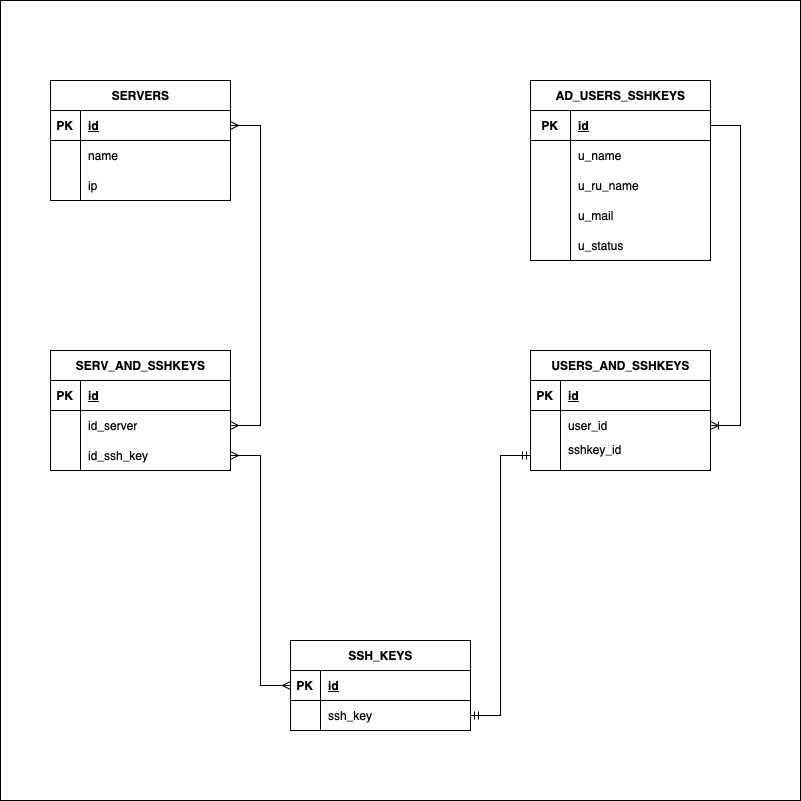

The diagram above was exported from draw.io. Its source (the exported page's mxGraphModel, read from the mxfile embedded in the PNG):
<mxGraphModel dx="933" dy="835" grid="1" gridSize="10" guides="1" tooltips="1" connect="1" arrows="1" fold="1" page="1" pageScale="1" pageWidth="827" pageHeight="1169" math="0" shadow="0">
  <root>
    <mxCell id="0" />
    <mxCell id="vRfmYK1vEsm1qXL5qnQ4-101" value="Слой без названия" style="locked=1;" parent="0" />
    <mxCell id="vRfmYK1vEsm1qXL5qnQ4-103" value="" style="whiteSpace=wrap;html=1;aspect=fixed;" vertex="1" parent="vRfmYK1vEsm1qXL5qnQ4-101">
      <mxGeometry width="800" height="800" as="geometry" />
    </mxCell>
    <mxCell id="1" style="" parent="0" />
    <mxCell id="vRfmYK1vEsm1qXL5qnQ4-1" value="SERVERS" style="shape=table;startSize=30;container=1;collapsible=1;childLayout=tableLayout;fixedRows=1;rowLines=0;fontStyle=1;align=center;resizeLast=1;html=1;" vertex="1" parent="1">
      <mxGeometry x="50" y="80" width="180" height="120" as="geometry" />
    </mxCell>
    <mxCell id="vRfmYK1vEsm1qXL5qnQ4-2" value="" style="shape=tableRow;horizontal=0;startSize=0;swimlaneHead=0;swimlaneBody=0;fillColor=none;collapsible=0;dropTarget=0;points=[[0,0.5],[1,0.5]];portConstraint=eastwest;top=0;left=0;right=0;bottom=1;" vertex="1" parent="vRfmYK1vEsm1qXL5qnQ4-1">
      <mxGeometry y="30" width="180" height="30" as="geometry" />
    </mxCell>
    <mxCell id="vRfmYK1vEsm1qXL5qnQ4-3" value="PK" style="shape=partialRectangle;connectable=0;fillColor=none;top=0;left=0;bottom=0;right=0;fontStyle=1;overflow=hidden;whiteSpace=wrap;html=1;" vertex="1" parent="vRfmYK1vEsm1qXL5qnQ4-2">
      <mxGeometry width="30" height="30" as="geometry">
        <mxRectangle width="30" height="30" as="alternateBounds" />
      </mxGeometry>
    </mxCell>
    <mxCell id="vRfmYK1vEsm1qXL5qnQ4-4" value="id" style="shape=partialRectangle;connectable=0;fillColor=none;top=0;left=0;bottom=0;right=0;align=left;spacingLeft=6;fontStyle=5;overflow=hidden;whiteSpace=wrap;html=1;" vertex="1" parent="vRfmYK1vEsm1qXL5qnQ4-2">
      <mxGeometry x="30" width="150" height="30" as="geometry">
        <mxRectangle width="150" height="30" as="alternateBounds" />
      </mxGeometry>
    </mxCell>
    <mxCell id="vRfmYK1vEsm1qXL5qnQ4-5" value="" style="shape=tableRow;horizontal=0;startSize=0;swimlaneHead=0;swimlaneBody=0;fillColor=none;collapsible=0;dropTarget=0;points=[[0,0.5],[1,0.5]];portConstraint=eastwest;top=0;left=0;right=0;bottom=0;" vertex="1" parent="vRfmYK1vEsm1qXL5qnQ4-1">
      <mxGeometry y="60" width="180" height="30" as="geometry" />
    </mxCell>
    <mxCell id="vRfmYK1vEsm1qXL5qnQ4-6" value="" style="shape=partialRectangle;connectable=0;fillColor=none;top=0;left=0;bottom=0;right=0;editable=1;overflow=hidden;whiteSpace=wrap;html=1;" vertex="1" parent="vRfmYK1vEsm1qXL5qnQ4-5">
      <mxGeometry width="30" height="30" as="geometry">
        <mxRectangle width="30" height="30" as="alternateBounds" />
      </mxGeometry>
    </mxCell>
    <mxCell id="vRfmYK1vEsm1qXL5qnQ4-7" value="name" style="shape=partialRectangle;connectable=0;fillColor=none;top=0;left=0;bottom=0;right=0;align=left;spacingLeft=6;overflow=hidden;whiteSpace=wrap;html=1;" vertex="1" parent="vRfmYK1vEsm1qXL5qnQ4-5">
      <mxGeometry x="30" width="150" height="30" as="geometry">
        <mxRectangle width="150" height="30" as="alternateBounds" />
      </mxGeometry>
    </mxCell>
    <mxCell id="vRfmYK1vEsm1qXL5qnQ4-8" value="" style="shape=tableRow;horizontal=0;startSize=0;swimlaneHead=0;swimlaneBody=0;fillColor=none;collapsible=0;dropTarget=0;points=[[0,0.5],[1,0.5]];portConstraint=eastwest;top=0;left=0;right=0;bottom=0;" vertex="1" parent="vRfmYK1vEsm1qXL5qnQ4-1">
      <mxGeometry y="90" width="180" height="30" as="geometry" />
    </mxCell>
    <mxCell id="vRfmYK1vEsm1qXL5qnQ4-9" value="" style="shape=partialRectangle;connectable=0;fillColor=none;top=0;left=0;bottom=0;right=0;editable=1;overflow=hidden;whiteSpace=wrap;html=1;" vertex="1" parent="vRfmYK1vEsm1qXL5qnQ4-8">
      <mxGeometry width="30" height="30" as="geometry">
        <mxRectangle width="30" height="30" as="alternateBounds" />
      </mxGeometry>
    </mxCell>
    <mxCell id="vRfmYK1vEsm1qXL5qnQ4-10" value="ip" style="shape=partialRectangle;connectable=0;fillColor=none;top=0;left=0;bottom=0;right=0;align=left;spacingLeft=6;overflow=hidden;whiteSpace=wrap;html=1;" vertex="1" parent="vRfmYK1vEsm1qXL5qnQ4-8">
      <mxGeometry x="30" width="150" height="30" as="geometry">
        <mxRectangle width="150" height="30" as="alternateBounds" />
      </mxGeometry>
    </mxCell>
    <mxCell id="vRfmYK1vEsm1qXL5qnQ4-14" value="AD_USERS_SSHKEYS" style="shape=table;startSize=30;container=1;collapsible=1;childLayout=tableLayout;fixedRows=1;rowLines=0;fontStyle=1;align=center;resizeLast=1;html=1;" vertex="1" parent="1">
      <mxGeometry x="530" y="80" width="180" height="180" as="geometry">
        <mxRectangle x="530" y="80" width="170" height="30" as="alternateBounds" />
      </mxGeometry>
    </mxCell>
    <mxCell id="vRfmYK1vEsm1qXL5qnQ4-15" value="" style="shape=tableRow;horizontal=0;startSize=0;swimlaneHead=0;swimlaneBody=0;fillColor=none;collapsible=0;dropTarget=0;points=[[0,0.5],[1,0.5]];portConstraint=eastwest;top=0;left=0;right=0;bottom=1;" vertex="1" parent="vRfmYK1vEsm1qXL5qnQ4-14">
      <mxGeometry y="30" width="180" height="30" as="geometry" />
    </mxCell>
    <mxCell id="vRfmYK1vEsm1qXL5qnQ4-16" value="PK" style="shape=partialRectangle;connectable=0;fillColor=none;top=0;left=0;bottom=0;right=0;fontStyle=1;overflow=hidden;whiteSpace=wrap;html=1;" vertex="1" parent="vRfmYK1vEsm1qXL5qnQ4-15">
      <mxGeometry width="40" height="30" as="geometry">
        <mxRectangle width="40" height="30" as="alternateBounds" />
      </mxGeometry>
    </mxCell>
    <mxCell id="vRfmYK1vEsm1qXL5qnQ4-17" value="id" style="shape=partialRectangle;connectable=0;fillColor=none;top=0;left=0;bottom=0;right=0;align=left;spacingLeft=6;fontStyle=5;overflow=hidden;whiteSpace=wrap;html=1;" vertex="1" parent="vRfmYK1vEsm1qXL5qnQ4-15">
      <mxGeometry x="40" width="140" height="30" as="geometry">
        <mxRectangle width="140" height="30" as="alternateBounds" />
      </mxGeometry>
    </mxCell>
    <mxCell id="vRfmYK1vEsm1qXL5qnQ4-18" value="" style="shape=tableRow;horizontal=0;startSize=0;swimlaneHead=0;swimlaneBody=0;fillColor=none;collapsible=0;dropTarget=0;points=[[0,0.5],[1,0.5]];portConstraint=eastwest;top=0;left=0;right=0;bottom=0;" vertex="1" parent="vRfmYK1vEsm1qXL5qnQ4-14">
      <mxGeometry y="60" width="180" height="30" as="geometry" />
    </mxCell>
    <mxCell id="vRfmYK1vEsm1qXL5qnQ4-19" value="" style="shape=partialRectangle;connectable=0;fillColor=none;top=0;left=0;bottom=0;right=0;editable=1;overflow=hidden;whiteSpace=wrap;html=1;" vertex="1" parent="vRfmYK1vEsm1qXL5qnQ4-18">
      <mxGeometry width="40" height="30" as="geometry">
        <mxRectangle width="40" height="30" as="alternateBounds" />
      </mxGeometry>
    </mxCell>
    <mxCell id="vRfmYK1vEsm1qXL5qnQ4-20" value="u_name" style="shape=partialRectangle;connectable=0;fillColor=none;top=0;left=0;bottom=0;right=0;align=left;spacingLeft=6;overflow=hidden;whiteSpace=wrap;html=1;" vertex="1" parent="vRfmYK1vEsm1qXL5qnQ4-18">
      <mxGeometry x="40" width="140" height="30" as="geometry">
        <mxRectangle width="140" height="30" as="alternateBounds" />
      </mxGeometry>
    </mxCell>
    <mxCell id="vRfmYK1vEsm1qXL5qnQ4-21" value="" style="shape=tableRow;horizontal=0;startSize=0;swimlaneHead=0;swimlaneBody=0;fillColor=none;collapsible=0;dropTarget=0;points=[[0,0.5],[1,0.5]];portConstraint=eastwest;top=0;left=0;right=0;bottom=0;" vertex="1" parent="vRfmYK1vEsm1qXL5qnQ4-14">
      <mxGeometry y="90" width="180" height="30" as="geometry" />
    </mxCell>
    <mxCell id="vRfmYK1vEsm1qXL5qnQ4-22" value="" style="shape=partialRectangle;connectable=0;fillColor=none;top=0;left=0;bottom=0;right=0;editable=1;overflow=hidden;whiteSpace=wrap;html=1;" vertex="1" parent="vRfmYK1vEsm1qXL5qnQ4-21">
      <mxGeometry width="40" height="30" as="geometry">
        <mxRectangle width="40" height="30" as="alternateBounds" />
      </mxGeometry>
    </mxCell>
    <mxCell id="vRfmYK1vEsm1qXL5qnQ4-23" value="u_ru_name" style="shape=partialRectangle;connectable=0;fillColor=none;top=0;left=0;bottom=0;right=0;align=left;spacingLeft=6;overflow=hidden;whiteSpace=wrap;html=1;" vertex="1" parent="vRfmYK1vEsm1qXL5qnQ4-21">
      <mxGeometry x="40" width="140" height="30" as="geometry">
        <mxRectangle width="140" height="30" as="alternateBounds" />
      </mxGeometry>
    </mxCell>
    <mxCell id="vRfmYK1vEsm1qXL5qnQ4-24" value="" style="shape=tableRow;horizontal=0;startSize=0;swimlaneHead=0;swimlaneBody=0;fillColor=none;collapsible=0;dropTarget=0;points=[[0,0.5],[1,0.5]];portConstraint=eastwest;top=0;left=0;right=0;bottom=0;" vertex="1" parent="vRfmYK1vEsm1qXL5qnQ4-14">
      <mxGeometry y="120" width="180" height="30" as="geometry" />
    </mxCell>
    <mxCell id="vRfmYK1vEsm1qXL5qnQ4-25" value="" style="shape=partialRectangle;connectable=0;fillColor=none;top=0;left=0;bottom=0;right=0;editable=1;overflow=hidden;whiteSpace=wrap;html=1;" vertex="1" parent="vRfmYK1vEsm1qXL5qnQ4-24">
      <mxGeometry width="40" height="30" as="geometry">
        <mxRectangle width="40" height="30" as="alternateBounds" />
      </mxGeometry>
    </mxCell>
    <mxCell id="vRfmYK1vEsm1qXL5qnQ4-26" value="u_mail" style="shape=partialRectangle;connectable=0;fillColor=none;top=0;left=0;bottom=0;right=0;align=left;spacingLeft=6;overflow=hidden;whiteSpace=wrap;html=1;" vertex="1" parent="vRfmYK1vEsm1qXL5qnQ4-24">
      <mxGeometry x="40" width="140" height="30" as="geometry">
        <mxRectangle width="140" height="30" as="alternateBounds" />
      </mxGeometry>
    </mxCell>
    <mxCell id="vRfmYK1vEsm1qXL5qnQ4-108" value="" style="shape=tableRow;horizontal=0;startSize=0;swimlaneHead=0;swimlaneBody=0;fillColor=none;collapsible=0;dropTarget=0;points=[[0,0.5],[1,0.5]];portConstraint=eastwest;top=0;left=0;right=0;bottom=0;" vertex="1" parent="vRfmYK1vEsm1qXL5qnQ4-14">
      <mxGeometry y="150" width="180" height="30" as="geometry" />
    </mxCell>
    <mxCell id="vRfmYK1vEsm1qXL5qnQ4-109" value="" style="shape=partialRectangle;connectable=0;fillColor=none;top=0;left=0;bottom=0;right=0;editable=1;overflow=hidden;whiteSpace=wrap;html=1;" vertex="1" parent="vRfmYK1vEsm1qXL5qnQ4-108">
      <mxGeometry width="40" height="30" as="geometry">
        <mxRectangle width="40" height="30" as="alternateBounds" />
      </mxGeometry>
    </mxCell>
    <mxCell id="vRfmYK1vEsm1qXL5qnQ4-110" value="u_status" style="shape=partialRectangle;connectable=0;fillColor=none;top=0;left=0;bottom=0;right=0;align=left;spacingLeft=6;overflow=hidden;whiteSpace=wrap;html=1;" vertex="1" parent="vRfmYK1vEsm1qXL5qnQ4-108">
      <mxGeometry x="40" width="140" height="30" as="geometry">
        <mxRectangle width="140" height="30" as="alternateBounds" />
      </mxGeometry>
    </mxCell>
    <mxCell id="vRfmYK1vEsm1qXL5qnQ4-40" value="SSH_KEYS" style="shape=table;startSize=30;container=1;collapsible=1;childLayout=tableLayout;fixedRows=1;rowLines=0;fontStyle=1;align=center;resizeLast=1;html=1;" vertex="1" parent="1">
      <mxGeometry x="290" y="640" width="180" height="90" as="geometry" />
    </mxCell>
    <mxCell id="vRfmYK1vEsm1qXL5qnQ4-41" value="" style="shape=tableRow;horizontal=0;startSize=0;swimlaneHead=0;swimlaneBody=0;fillColor=none;collapsible=0;dropTarget=0;points=[[0,0.5],[1,0.5]];portConstraint=eastwest;top=0;left=0;right=0;bottom=1;" vertex="1" parent="vRfmYK1vEsm1qXL5qnQ4-40">
      <mxGeometry y="30" width="180" height="30" as="geometry" />
    </mxCell>
    <mxCell id="vRfmYK1vEsm1qXL5qnQ4-42" value="PK" style="shape=partialRectangle;connectable=0;fillColor=none;top=0;left=0;bottom=0;right=0;fontStyle=1;overflow=hidden;whiteSpace=wrap;html=1;" vertex="1" parent="vRfmYK1vEsm1qXL5qnQ4-41">
      <mxGeometry width="30" height="30" as="geometry">
        <mxRectangle width="30" height="30" as="alternateBounds" />
      </mxGeometry>
    </mxCell>
    <mxCell id="vRfmYK1vEsm1qXL5qnQ4-43" value="id" style="shape=partialRectangle;connectable=0;fillColor=none;top=0;left=0;bottom=0;right=0;align=left;spacingLeft=6;fontStyle=5;overflow=hidden;whiteSpace=wrap;html=1;" vertex="1" parent="vRfmYK1vEsm1qXL5qnQ4-41">
      <mxGeometry x="30" width="150" height="30" as="geometry">
        <mxRectangle width="150" height="30" as="alternateBounds" />
      </mxGeometry>
    </mxCell>
    <mxCell id="vRfmYK1vEsm1qXL5qnQ4-44" value="" style="shape=tableRow;horizontal=0;startSize=0;swimlaneHead=0;swimlaneBody=0;fillColor=none;collapsible=0;dropTarget=0;points=[[0,0.5],[1,0.5]];portConstraint=eastwest;top=0;left=0;right=0;bottom=0;" vertex="1" parent="vRfmYK1vEsm1qXL5qnQ4-40">
      <mxGeometry y="60" width="180" height="30" as="geometry" />
    </mxCell>
    <mxCell id="vRfmYK1vEsm1qXL5qnQ4-45" value="" style="shape=partialRectangle;connectable=0;fillColor=none;top=0;left=0;bottom=0;right=0;editable=1;overflow=hidden;whiteSpace=wrap;html=1;" vertex="1" parent="vRfmYK1vEsm1qXL5qnQ4-44">
      <mxGeometry width="30" height="30" as="geometry">
        <mxRectangle width="30" height="30" as="alternateBounds" />
      </mxGeometry>
    </mxCell>
    <mxCell id="vRfmYK1vEsm1qXL5qnQ4-46" value="ssh_key" style="shape=partialRectangle;connectable=0;fillColor=none;top=0;left=0;bottom=0;right=0;align=left;spacingLeft=6;overflow=hidden;whiteSpace=wrap;html=1;" vertex="1" parent="vRfmYK1vEsm1qXL5qnQ4-44">
      <mxGeometry x="30" width="150" height="30" as="geometry">
        <mxRectangle width="150" height="30" as="alternateBounds" />
      </mxGeometry>
    </mxCell>
    <mxCell id="vRfmYK1vEsm1qXL5qnQ4-66" value="SERV_AND_SSHKEYS" style="shape=table;startSize=30;container=1;collapsible=1;childLayout=tableLayout;fixedRows=1;rowLines=0;fontStyle=1;align=center;resizeLast=1;html=1;" vertex="1" parent="1">
      <mxGeometry x="50" y="350" width="180" height="120" as="geometry" />
    </mxCell>
    <mxCell id="vRfmYK1vEsm1qXL5qnQ4-67" value="" style="shape=tableRow;horizontal=0;startSize=0;swimlaneHead=0;swimlaneBody=0;fillColor=none;collapsible=0;dropTarget=0;points=[[0,0.5],[1,0.5]];portConstraint=eastwest;top=0;left=0;right=0;bottom=1;" vertex="1" parent="vRfmYK1vEsm1qXL5qnQ4-66">
      <mxGeometry y="30" width="180" height="30" as="geometry" />
    </mxCell>
    <mxCell id="vRfmYK1vEsm1qXL5qnQ4-68" value="PK" style="shape=partialRectangle;connectable=0;fillColor=none;top=0;left=0;bottom=0;right=0;fontStyle=1;overflow=hidden;whiteSpace=wrap;html=1;" vertex="1" parent="vRfmYK1vEsm1qXL5qnQ4-67">
      <mxGeometry width="30" height="30" as="geometry">
        <mxRectangle width="30" height="30" as="alternateBounds" />
      </mxGeometry>
    </mxCell>
    <mxCell id="vRfmYK1vEsm1qXL5qnQ4-69" value="id" style="shape=partialRectangle;connectable=0;fillColor=none;top=0;left=0;bottom=0;right=0;align=left;spacingLeft=6;fontStyle=5;overflow=hidden;whiteSpace=wrap;html=1;" vertex="1" parent="vRfmYK1vEsm1qXL5qnQ4-67">
      <mxGeometry x="30" width="150" height="30" as="geometry">
        <mxRectangle width="150" height="30" as="alternateBounds" />
      </mxGeometry>
    </mxCell>
    <mxCell id="vRfmYK1vEsm1qXL5qnQ4-70" value="" style="shape=tableRow;horizontal=0;startSize=0;swimlaneHead=0;swimlaneBody=0;fillColor=none;collapsible=0;dropTarget=0;points=[[0,0.5],[1,0.5]];portConstraint=eastwest;top=0;left=0;right=0;bottom=0;" vertex="1" parent="vRfmYK1vEsm1qXL5qnQ4-66">
      <mxGeometry y="60" width="180" height="30" as="geometry" />
    </mxCell>
    <mxCell id="vRfmYK1vEsm1qXL5qnQ4-71" value="" style="shape=partialRectangle;connectable=0;fillColor=none;top=0;left=0;bottom=0;right=0;editable=1;overflow=hidden;whiteSpace=wrap;html=1;" vertex="1" parent="vRfmYK1vEsm1qXL5qnQ4-70">
      <mxGeometry width="30" height="30" as="geometry">
        <mxRectangle width="30" height="30" as="alternateBounds" />
      </mxGeometry>
    </mxCell>
    <mxCell id="vRfmYK1vEsm1qXL5qnQ4-72" value="id_server" style="shape=partialRectangle;connectable=0;fillColor=none;top=0;left=0;bottom=0;right=0;align=left;spacingLeft=6;overflow=hidden;whiteSpace=wrap;html=1;" vertex="1" parent="vRfmYK1vEsm1qXL5qnQ4-70">
      <mxGeometry x="30" width="150" height="30" as="geometry">
        <mxRectangle width="150" height="30" as="alternateBounds" />
      </mxGeometry>
    </mxCell>
    <mxCell id="vRfmYK1vEsm1qXL5qnQ4-73" value="" style="shape=tableRow;horizontal=0;startSize=0;swimlaneHead=0;swimlaneBody=0;fillColor=none;collapsible=0;dropTarget=0;points=[[0,0.5],[1,0.5]];portConstraint=eastwest;top=0;left=0;right=0;bottom=0;" vertex="1" parent="vRfmYK1vEsm1qXL5qnQ4-66">
      <mxGeometry y="90" width="180" height="30" as="geometry" />
    </mxCell>
    <mxCell id="vRfmYK1vEsm1qXL5qnQ4-74" value="" style="shape=partialRectangle;connectable=0;fillColor=none;top=0;left=0;bottom=0;right=0;editable=1;overflow=hidden;whiteSpace=wrap;html=1;" vertex="1" parent="vRfmYK1vEsm1qXL5qnQ4-73">
      <mxGeometry width="30" height="30" as="geometry">
        <mxRectangle width="30" height="30" as="alternateBounds" />
      </mxGeometry>
    </mxCell>
    <mxCell id="vRfmYK1vEsm1qXL5qnQ4-75" value="id_ssh_key" style="shape=partialRectangle;connectable=0;fillColor=none;top=0;left=0;bottom=0;right=0;align=left;spacingLeft=6;overflow=hidden;whiteSpace=wrap;html=1;" vertex="1" parent="vRfmYK1vEsm1qXL5qnQ4-73">
      <mxGeometry x="30" width="150" height="30" as="geometry">
        <mxRectangle width="150" height="30" as="alternateBounds" />
      </mxGeometry>
    </mxCell>
    <mxCell id="vRfmYK1vEsm1qXL5qnQ4-79" value="" style="edgeStyle=entityRelationEdgeStyle;fontSize=12;html=1;endArrow=ERmany;startArrow=ERmany;rounded=0;" edge="1" parent="1" source="vRfmYK1vEsm1qXL5qnQ4-70" target="vRfmYK1vEsm1qXL5qnQ4-2">
      <mxGeometry width="100" height="100" relative="1" as="geometry">
        <mxPoint x="40" y="325" as="sourcePoint" />
        <mxPoint x="50" y="120" as="targetPoint" />
        <Array as="points">
          <mxPoint x="30" y="245" />
        </Array>
      </mxGeometry>
    </mxCell>
    <mxCell id="vRfmYK1vEsm1qXL5qnQ4-80" value="" style="edgeStyle=entityRelationEdgeStyle;fontSize=12;html=1;endArrow=ERmany;startArrow=ERmany;rounded=0;entryX=0;entryY=0.5;entryDx=0;entryDy=0;" edge="1" parent="1" source="vRfmYK1vEsm1qXL5qnQ4-73" target="vRfmYK1vEsm1qXL5qnQ4-41">
      <mxGeometry width="100" height="100" relative="1" as="geometry">
        <mxPoint x="330" y="430" as="sourcePoint" />
        <mxPoint x="430" y="330" as="targetPoint" />
        <Array as="points">
          <mxPoint x="330" y="430" />
          <mxPoint x="340" y="290" />
          <mxPoint x="320" y="340" />
          <mxPoint x="330" y="290" />
        </Array>
      </mxGeometry>
    </mxCell>
    <mxCell id="vRfmYK1vEsm1qXL5qnQ4-82" value="USERS_AND_SSHKEYS" style="shape=table;startSize=30;container=1;collapsible=1;childLayout=tableLayout;fixedRows=1;rowLines=0;fontStyle=1;align=center;resizeLast=1;html=1;" vertex="1" parent="1">
      <mxGeometry x="530" y="350" width="180" height="120" as="geometry" />
    </mxCell>
    <mxCell id="vRfmYK1vEsm1qXL5qnQ4-83" value="" style="shape=tableRow;horizontal=0;startSize=0;swimlaneHead=0;swimlaneBody=0;fillColor=none;collapsible=0;dropTarget=0;points=[[0,0.5],[1,0.5]];portConstraint=eastwest;top=0;left=0;right=0;bottom=1;" vertex="1" parent="vRfmYK1vEsm1qXL5qnQ4-82">
      <mxGeometry y="30" width="180" height="30" as="geometry" />
    </mxCell>
    <mxCell id="vRfmYK1vEsm1qXL5qnQ4-84" value="PK" style="shape=partialRectangle;connectable=0;fillColor=none;top=0;left=0;bottom=0;right=0;fontStyle=1;overflow=hidden;whiteSpace=wrap;html=1;" vertex="1" parent="vRfmYK1vEsm1qXL5qnQ4-83">
      <mxGeometry width="30" height="30" as="geometry">
        <mxRectangle width="30" height="30" as="alternateBounds" />
      </mxGeometry>
    </mxCell>
    <mxCell id="vRfmYK1vEsm1qXL5qnQ4-85" value="id" style="shape=partialRectangle;connectable=0;fillColor=none;top=0;left=0;bottom=0;right=0;align=left;spacingLeft=6;fontStyle=5;overflow=hidden;whiteSpace=wrap;html=1;" vertex="1" parent="vRfmYK1vEsm1qXL5qnQ4-83">
      <mxGeometry x="30" width="150" height="30" as="geometry">
        <mxRectangle width="150" height="30" as="alternateBounds" />
      </mxGeometry>
    </mxCell>
    <mxCell id="vRfmYK1vEsm1qXL5qnQ4-86" value="" style="shape=tableRow;horizontal=0;startSize=0;swimlaneHead=0;swimlaneBody=0;fillColor=none;collapsible=0;dropTarget=0;points=[[0,0.5],[1,0.5]];portConstraint=eastwest;top=0;left=0;right=0;bottom=0;" vertex="1" parent="vRfmYK1vEsm1qXL5qnQ4-82">
      <mxGeometry y="60" width="180" height="30" as="geometry" />
    </mxCell>
    <mxCell id="vRfmYK1vEsm1qXL5qnQ4-87" value="" style="shape=partialRectangle;connectable=0;fillColor=none;top=0;left=0;bottom=0;right=0;editable=1;overflow=hidden;whiteSpace=wrap;html=1;" vertex="1" parent="vRfmYK1vEsm1qXL5qnQ4-86">
      <mxGeometry width="30" height="30" as="geometry">
        <mxRectangle width="30" height="30" as="alternateBounds" />
      </mxGeometry>
    </mxCell>
    <mxCell id="vRfmYK1vEsm1qXL5qnQ4-88" value="user_id" style="shape=partialRectangle;connectable=0;fillColor=none;top=0;left=0;bottom=0;right=0;align=left;spacingLeft=6;overflow=hidden;whiteSpace=wrap;html=1;" vertex="1" parent="vRfmYK1vEsm1qXL5qnQ4-86">
      <mxGeometry x="30" width="150" height="30" as="geometry">
        <mxRectangle width="150" height="30" as="alternateBounds" />
      </mxGeometry>
    </mxCell>
    <mxCell id="vRfmYK1vEsm1qXL5qnQ4-89" value="" style="shape=tableRow;horizontal=0;startSize=0;swimlaneHead=0;swimlaneBody=0;fillColor=none;collapsible=0;dropTarget=0;points=[[0,0.5],[1,0.5]];portConstraint=eastwest;top=0;left=0;right=0;bottom=0;" vertex="1" parent="vRfmYK1vEsm1qXL5qnQ4-82">
      <mxGeometry y="90" width="180" height="30" as="geometry" />
    </mxCell>
    <mxCell id="vRfmYK1vEsm1qXL5qnQ4-90" value="" style="shape=partialRectangle;connectable=0;fillColor=none;top=0;left=0;bottom=0;right=0;editable=1;overflow=hidden;whiteSpace=wrap;html=1;" vertex="1" parent="vRfmYK1vEsm1qXL5qnQ4-89">
      <mxGeometry width="30" height="30" as="geometry">
        <mxRectangle width="30" height="30" as="alternateBounds" />
      </mxGeometry>
    </mxCell>
    <mxCell id="vRfmYK1vEsm1qXL5qnQ4-91" value="sshkey_id&lt;br&gt;&lt;span style=&quot;white-space: pre;&quot;&gt;&lt;br&gt;&lt;/span&gt;" style="shape=partialRectangle;connectable=0;fillColor=none;top=0;left=0;bottom=0;right=0;align=left;spacingLeft=6;overflow=hidden;whiteSpace=wrap;html=1;" vertex="1" parent="vRfmYK1vEsm1qXL5qnQ4-89">
      <mxGeometry x="30" width="150" height="30" as="geometry">
        <mxRectangle width="150" height="30" as="alternateBounds" />
      </mxGeometry>
    </mxCell>
    <mxCell id="vRfmYK1vEsm1qXL5qnQ4-96" value="" style="edgeStyle=entityRelationEdgeStyle;fontSize=12;html=1;endArrow=ERmandOne;startArrow=ERmandOne;rounded=0;" edge="1" parent="1" source="vRfmYK1vEsm1qXL5qnQ4-44" target="vRfmYK1vEsm1qXL5qnQ4-89">
      <mxGeometry width="100" height="100" relative="1" as="geometry">
        <mxPoint x="380" y="530" as="sourcePoint" />
        <mxPoint x="480" y="430" as="targetPoint" />
      </mxGeometry>
    </mxCell>
    <mxCell id="vRfmYK1vEsm1qXL5qnQ4-104" value="" style="edgeStyle=entityRelationEdgeStyle;fontSize=12;html=1;endArrow=ERoneToMany;rounded=0;" edge="1" parent="1" source="vRfmYK1vEsm1qXL5qnQ4-15" target="vRfmYK1vEsm1qXL5qnQ4-86">
      <mxGeometry width="100" height="100" relative="1" as="geometry">
        <mxPoint x="360" y="360" as="sourcePoint" />
        <mxPoint x="460" y="260" as="targetPoint" />
      </mxGeometry>
    </mxCell>
  </root>
</mxGraphModel>